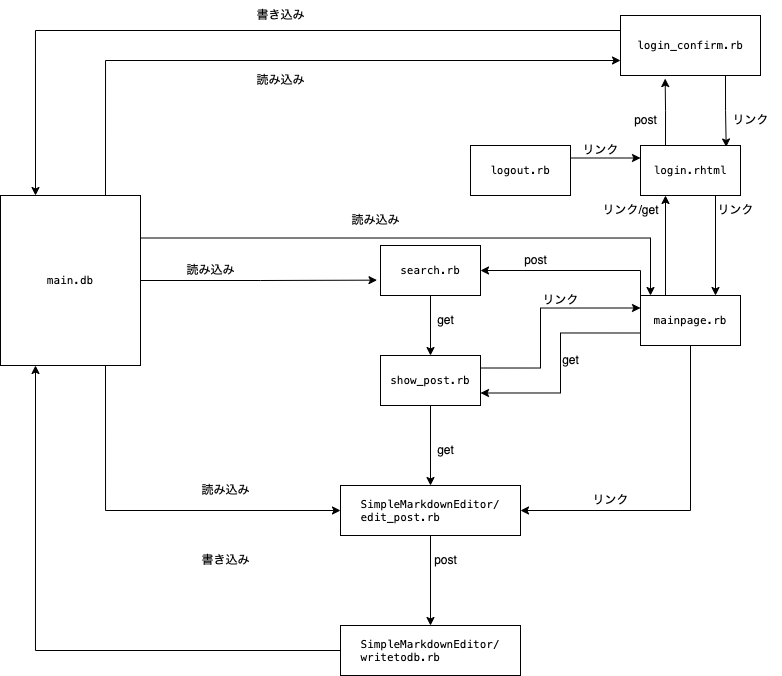

The diagram above was exported from draw.io. Its source (the exported page's mxGraphModel, read from the mxfile embedded in the PNG):
<mxGraphModel dx="912" dy="785" grid="1" gridSize="10" guides="1" tooltips="1" connect="1" arrows="1" fold="1" page="1" pageScale="1" pageWidth="1600" pageHeight="1200" math="0" shadow="0">
  <root>
    <mxCell id="0" />
    <mxCell id="1" parent="0" />
    <mxCell id="2" style="edgeStyle=orthogonalEdgeStyle;rounded=0;orthogonalLoop=1;jettySize=auto;html=1;exitX=0.75;exitY=1;exitDx=0;exitDy=0;entryX=0.857;entryY=0.029;entryDx=0;entryDy=0;entryPerimeter=0;" edge="1" source="4" target="23" parent="1">
      <mxGeometry relative="1" as="geometry" />
    </mxCell>
    <mxCell id="3" style="edgeStyle=orthogonalEdgeStyle;rounded=0;orthogonalLoop=1;jettySize=auto;html=1;exitX=0;exitY=0.25;exitDx=0;exitDy=0;entryX=0.25;entryY=0;entryDx=0;entryDy=0;" edge="1" source="4" target="28" parent="1">
      <mxGeometry relative="1" as="geometry" />
    </mxCell>
    <mxCell id="4" value="&lt;p style=&quot;margin: 0px; font-variant-numeric: normal; font-variant-east-asian: normal; font-stretch: normal; font-size: 11px; line-height: normal; font-family: Menlo; text-align: start;&quot; class=&quot;p1&quot;&gt;&lt;span style=&quot;font-variant-ligatures: no-common-ligatures;&quot; class=&quot;s1&quot;&gt;login_confirm.rb&lt;/span&gt;&lt;/p&gt;" style="rounded=0;whiteSpace=wrap;html=1;" vertex="1" parent="1">
      <mxGeometry x="790" y="180" width="140" height="60" as="geometry" />
    </mxCell>
    <mxCell id="5" style="edgeStyle=orthogonalEdgeStyle;rounded=0;orthogonalLoop=1;jettySize=auto;html=1;exitX=0.25;exitY=0;exitDx=0;exitDy=0;entryX=0.25;entryY=1;entryDx=0;entryDy=0;" edge="1" source="9" target="23" parent="1">
      <mxGeometry relative="1" as="geometry" />
    </mxCell>
    <mxCell id="6" style="edgeStyle=orthogonalEdgeStyle;rounded=0;orthogonalLoop=1;jettySize=auto;html=1;exitX=0;exitY=0;exitDx=0;exitDy=0;entryX=1;entryY=0.5;entryDx=0;entryDy=0;" edge="1" source="9" target="18" parent="1">
      <mxGeometry relative="1" as="geometry" />
    </mxCell>
    <mxCell id="7" style="edgeStyle=orthogonalEdgeStyle;rounded=0;orthogonalLoop=1;jettySize=auto;html=1;exitX=0;exitY=0.75;exitDx=0;exitDy=0;entryX=1;entryY=0.75;entryDx=0;entryDy=0;" edge="1" source="9" target="16" parent="1">
      <mxGeometry relative="1" as="geometry" />
    </mxCell>
    <mxCell id="8" style="edgeStyle=orthogonalEdgeStyle;rounded=0;orthogonalLoop=1;jettySize=auto;html=1;exitX=0.5;exitY=1;exitDx=0;exitDy=0;entryX=1;entryY=0.5;entryDx=0;entryDy=0;" edge="1" source="9" target="11" parent="1">
      <mxGeometry relative="1" as="geometry" />
    </mxCell>
    <mxCell id="9" value="&lt;p style=&quot;margin: 0px; font-variant-numeric: normal; font-variant-east-asian: normal; font-stretch: normal; font-size: 11px; line-height: normal; font-family: Menlo; text-align: start;&quot; class=&quot;p1&quot;&gt;&lt;span style=&quot;font-variant-ligatures: no-common-ligatures;&quot; class=&quot;s1&quot;&gt;mainpage.rb&lt;/span&gt;&lt;/p&gt;" style="rounded=0;whiteSpace=wrap;html=1;" vertex="1" parent="1">
      <mxGeometry x="810" y="460" width="100" height="50" as="geometry" />
    </mxCell>
    <mxCell id="10" style="edgeStyle=orthogonalEdgeStyle;rounded=0;orthogonalLoop=1;jettySize=auto;html=1;exitX=0.5;exitY=1;exitDx=0;exitDy=0;entryX=0.5;entryY=0;entryDx=0;entryDy=0;" edge="1" source="11" target="13" parent="1">
      <mxGeometry relative="1" as="geometry" />
    </mxCell>
    <mxCell id="11" value="&lt;p style=&quot;margin: 0px; font-variant-numeric: normal; font-variant-east-asian: normal; font-stretch: normal; font-size: 11px; line-height: normal; font-family: Menlo; text-align: start;&quot; class=&quot;p1&quot;&gt;&lt;span style=&quot;font-variant-ligatures: no-common-ligatures;&quot; class=&quot;s1&quot;&gt;SimpleMarkdownEditor/&lt;/span&gt;&lt;/p&gt;&lt;p style=&quot;margin: 0px; font-variant-numeric: normal; font-variant-east-asian: normal; font-stretch: normal; font-size: 11px; line-height: normal; font-family: Menlo; text-align: start;&quot; class=&quot;p1&quot;&gt;&lt;span style=&quot;font-variant-ligatures: no-common-ligatures;&quot; class=&quot;s1&quot;&gt;&lt;/span&gt;&lt;/p&gt;&lt;p style=&quot;margin: 0px; font-variant-numeric: normal; font-variant-east-asian: normal; font-stretch: normal; font-size: 11px; line-height: normal; font-family: Menlo; text-align: start;&quot; class=&quot;p1&quot;&gt;&lt;span style=&quot;font-variant-ligatures: no-common-ligatures;&quot; class=&quot;s1&quot;&gt;edit_post.rb&lt;/span&gt;&lt;/p&gt;" style="rounded=0;whiteSpace=wrap;html=1;" vertex="1" parent="1">
      <mxGeometry x="510" y="650" width="180" height="50" as="geometry" />
    </mxCell>
    <mxCell id="12" style="edgeStyle=orthogonalEdgeStyle;rounded=0;orthogonalLoop=1;jettySize=auto;html=1;exitX=0;exitY=0.5;exitDx=0;exitDy=0;entryX=0.25;entryY=1;entryDx=0;entryDy=0;" edge="1" source="13" target="28" parent="1">
      <mxGeometry relative="1" as="geometry" />
    </mxCell>
    <mxCell id="13" value="&lt;p style=&quot;margin: 0px; font-variant-numeric: normal; font-variant-east-asian: normal; font-stretch: normal; font-size: 11px; line-height: normal; font-family: Menlo; text-align: start;&quot; class=&quot;p1&quot;&gt;&lt;span style=&quot;font-variant-ligatures: no-common-ligatures;&quot; class=&quot;s1&quot;&gt;SimpleMarkdownEditor/&lt;/span&gt;&lt;/p&gt;&lt;p style=&quot;margin: 0px; font-variant-numeric: normal; font-variant-east-asian: normal; font-stretch: normal; font-size: 11px; line-height: normal; font-family: Menlo; text-align: start;&quot; class=&quot;p1&quot;&gt;&lt;span style=&quot;font-variant-ligatures: no-common-ligatures;&quot; class=&quot;s1&quot;&gt;&lt;/span&gt;&lt;/p&gt;&lt;p style=&quot;margin: 0px; font-variant-numeric: normal; font-variant-east-asian: normal; font-stretch: normal; font-size: 11px; line-height: normal; font-family: Menlo; text-align: start;&quot; class=&quot;p1&quot;&gt;&lt;span style=&quot;font-variant-ligatures: no-common-ligatures;&quot; class=&quot;s1&quot;&gt;&lt;span style=&quot;background-color: initial;&quot;&gt;writetodb&lt;/span&gt;.rb&lt;/span&gt;&lt;/p&gt;" style="rounded=0;whiteSpace=wrap;html=1;" vertex="1" parent="1">
      <mxGeometry x="510" y="790" width="180" height="50" as="geometry" />
    </mxCell>
    <mxCell id="14" style="edgeStyle=orthogonalEdgeStyle;rounded=0;orthogonalLoop=1;jettySize=auto;html=1;exitX=1;exitY=0.25;exitDx=0;exitDy=0;entryX=0;entryY=0.25;entryDx=0;entryDy=0;" edge="1" source="16" target="9" parent="1">
      <mxGeometry relative="1" as="geometry">
        <Array as="points">
          <mxPoint x="710" y="533" />
          <mxPoint x="710" y="473" />
        </Array>
      </mxGeometry>
    </mxCell>
    <mxCell id="15" style="edgeStyle=orthogonalEdgeStyle;rounded=0;orthogonalLoop=1;jettySize=auto;html=1;exitX=0.5;exitY=1;exitDx=0;exitDy=0;" edge="1" source="16" target="11" parent="1">
      <mxGeometry relative="1" as="geometry" />
    </mxCell>
    <mxCell id="16" value="&lt;p style=&quot;margin: 0px; font-variant-numeric: normal; font-variant-east-asian: normal; font-stretch: normal; font-size: 11px; line-height: normal; font-family: Menlo; text-align: start;&quot; class=&quot;p1&quot;&gt;&lt;span style=&quot;font-variant-ligatures: no-common-ligatures;&quot; class=&quot;s1&quot;&gt;show_post.rb&lt;/span&gt;&lt;/p&gt;" style="rounded=0;whiteSpace=wrap;html=1;" vertex="1" parent="1">
      <mxGeometry x="550" y="520" width="100" height="50" as="geometry" />
    </mxCell>
    <mxCell id="17" style="edgeStyle=orthogonalEdgeStyle;rounded=0;orthogonalLoop=1;jettySize=auto;html=1;exitX=0.5;exitY=1;exitDx=0;exitDy=0;entryX=0.5;entryY=0;entryDx=0;entryDy=0;" edge="1" source="18" target="16" parent="1">
      <mxGeometry relative="1" as="geometry" />
    </mxCell>
    <mxCell id="18" value="&lt;p style=&quot;margin: 0px; font-variant-numeric: normal; font-variant-east-asian: normal; font-stretch: normal; font-size: 11px; line-height: normal; font-family: Menlo; text-align: start;&quot; class=&quot;p1&quot;&gt;&lt;span style=&quot;font-variant-ligatures: no-common-ligatures;&quot; class=&quot;s1&quot;&gt;search.rb&lt;/span&gt;&lt;/p&gt;" style="rounded=0;whiteSpace=wrap;html=1;" vertex="1" parent="1">
      <mxGeometry x="550" y="410" width="100" height="50" as="geometry" />
    </mxCell>
    <mxCell id="19" style="edgeStyle=orthogonalEdgeStyle;rounded=0;orthogonalLoop=1;jettySize=auto;html=1;exitX=1;exitY=0.25;exitDx=0;exitDy=0;entryX=0;entryY=0.25;entryDx=0;entryDy=0;" edge="1" source="20" target="23" parent="1">
      <mxGeometry relative="1" as="geometry" />
    </mxCell>
    <mxCell id="20" value="&lt;p style=&quot;margin: 0px; font-variant-numeric: normal; font-variant-east-asian: normal; font-stretch: normal; font-size: 11px; line-height: normal; font-family: Menlo; text-align: start;&quot; class=&quot;p1&quot;&gt;&lt;span style=&quot;font-variant-ligatures: no-common-ligatures;&quot; class=&quot;s1&quot;&gt;logout.rb&lt;/span&gt;&lt;/p&gt;" style="rounded=0;whiteSpace=wrap;html=1;" vertex="1" parent="1">
      <mxGeometry x="640" y="310" width="100" height="50" as="geometry" />
    </mxCell>
    <mxCell id="21" style="edgeStyle=orthogonalEdgeStyle;rounded=0;orthogonalLoop=1;jettySize=auto;html=1;exitX=0.75;exitY=1;exitDx=0;exitDy=0;entryX=0.75;entryY=0;entryDx=0;entryDy=0;" edge="1" source="23" target="9" parent="1">
      <mxGeometry relative="1" as="geometry" />
    </mxCell>
    <mxCell id="22" style="edgeStyle=orthogonalEdgeStyle;rounded=0;orthogonalLoop=1;jettySize=auto;html=1;exitX=0.25;exitY=0;exitDx=0;exitDy=0;entryX=0.319;entryY=1.051;entryDx=0;entryDy=0;entryPerimeter=0;" edge="1" source="23" target="4" parent="1">
      <mxGeometry relative="1" as="geometry" />
    </mxCell>
    <mxCell id="23" value="&lt;p style=&quot;margin: 0px; font-variant-numeric: normal; font-variant-east-asian: normal; font-stretch: normal; font-size: 11px; line-height: normal; font-family: Menlo; text-align: start;&quot; class=&quot;p1&quot;&gt;&lt;span style=&quot;font-variant-ligatures: no-common-ligatures;&quot; class=&quot;s1&quot;&gt;login.rhtml&lt;/span&gt;&lt;/p&gt;" style="rounded=0;whiteSpace=wrap;html=1;" vertex="1" parent="1">
      <mxGeometry x="810" y="310" width="100" height="50" as="geometry" />
    </mxCell>
    <mxCell id="24" style="edgeStyle=orthogonalEdgeStyle;rounded=0;orthogonalLoop=1;jettySize=auto;html=1;exitX=0.75;exitY=0;exitDx=0;exitDy=0;entryX=0;entryY=0.75;entryDx=0;entryDy=0;" edge="1" source="28" target="4" parent="1">
      <mxGeometry relative="1" as="geometry" />
    </mxCell>
    <mxCell id="25" style="edgeStyle=orthogonalEdgeStyle;rounded=0;orthogonalLoop=1;jettySize=auto;html=1;exitX=0.75;exitY=1;exitDx=0;exitDy=0;entryX=0;entryY=0.5;entryDx=0;entryDy=0;" edge="1" source="28" target="11" parent="1">
      <mxGeometry relative="1" as="geometry" />
    </mxCell>
    <mxCell id="26" style="edgeStyle=orthogonalEdgeStyle;rounded=0;orthogonalLoop=1;jettySize=auto;html=1;exitX=1;exitY=0.5;exitDx=0;exitDy=0;entryX=-0.035;entryY=0.693;entryDx=0;entryDy=0;entryPerimeter=0;" edge="1" source="28" target="18" parent="1">
      <mxGeometry relative="1" as="geometry" />
    </mxCell>
    <mxCell id="27" style="edgeStyle=orthogonalEdgeStyle;rounded=0;orthogonalLoop=1;jettySize=auto;html=1;exitX=1;exitY=0.25;exitDx=0;exitDy=0;entryX=0.1;entryY=0;entryDx=0;entryDy=0;entryPerimeter=0;" edge="1" source="28" target="9" parent="1">
      <mxGeometry relative="1" as="geometry" />
    </mxCell>
    <mxCell id="28" value="&lt;p style=&quot;margin: 0px; font-variant-numeric: normal; font-variant-east-asian: normal; font-stretch: normal; font-size: 11px; line-height: normal; font-family: Menlo; text-align: start;&quot; class=&quot;p1&quot;&gt;&lt;span style=&quot;font-variant-ligatures: no-common-ligatures;&quot; class=&quot;s1&quot;&gt;main.db&lt;/span&gt;&lt;/p&gt;" style="rounded=0;whiteSpace=wrap;html=1;" vertex="1" parent="1">
      <mxGeometry x="170" y="360" width="140" height="170" as="geometry" />
    </mxCell>
    <mxCell id="29" value="書き込み" style="text;html=1;align=center;verticalAlign=middle;resizable=0;points=[];autosize=1;strokeColor=none;fillColor=none;" vertex="1" parent="1">
      <mxGeometry x="415" y="165" width="70" height="30" as="geometry" />
    </mxCell>
    <mxCell id="30" value="読み込み" style="text;html=1;align=center;verticalAlign=middle;resizable=0;points=[];autosize=1;strokeColor=none;fillColor=none;" vertex="1" parent="1">
      <mxGeometry x="415" y="230" width="70" height="30" as="geometry" />
    </mxCell>
    <mxCell id="31" value="リンク" style="text;html=1;align=center;verticalAlign=middle;resizable=0;points=[];autosize=1;strokeColor=none;fillColor=none;" vertex="1" parent="1">
      <mxGeometry x="740" y="300" width="60" height="30" as="geometry" />
    </mxCell>
    <mxCell id="32" value="リンク" style="text;html=1;align=center;verticalAlign=middle;resizable=0;points=[];autosize=1;strokeColor=none;fillColor=none;" vertex="1" parent="1">
      <mxGeometry x="890" y="270" width="60" height="30" as="geometry" />
    </mxCell>
    <mxCell id="33" value="post" style="text;html=1;align=center;verticalAlign=middle;resizable=0;points=[];autosize=1;strokeColor=none;fillColor=none;" vertex="1" parent="1">
      <mxGeometry x="790" y="270" width="50" height="30" as="geometry" />
    </mxCell>
    <mxCell id="34" value="リンク/get" style="text;html=1;align=center;verticalAlign=middle;resizable=0;points=[];autosize=1;strokeColor=none;fillColor=none;" vertex="1" parent="1">
      <mxGeometry x="760" y="360" width="80" height="30" as="geometry" />
    </mxCell>
    <mxCell id="35" value="リンク" style="text;html=1;align=center;verticalAlign=middle;resizable=0;points=[];autosize=1;strokeColor=none;fillColor=none;" vertex="1" parent="1">
      <mxGeometry x="875" y="360" width="60" height="30" as="geometry" />
    </mxCell>
    <mxCell id="36" value="読み込み" style="text;html=1;align=center;verticalAlign=middle;resizable=0;points=[];autosize=1;strokeColor=none;fillColor=none;" vertex="1" parent="1">
      <mxGeometry x="360" y="640" width="70" height="30" as="geometry" />
    </mxCell>
    <mxCell id="37" value="読み込み" style="text;html=1;align=center;verticalAlign=middle;resizable=0;points=[];autosize=1;strokeColor=none;fillColor=none;" vertex="1" parent="1">
      <mxGeometry x="345" y="420" width="70" height="30" as="geometry" />
    </mxCell>
    <mxCell id="38" value="書き込み" style="text;html=1;align=center;verticalAlign=middle;resizable=0;points=[];autosize=1;strokeColor=none;fillColor=none;" vertex="1" parent="1">
      <mxGeometry x="360" y="710" width="70" height="30" as="geometry" />
    </mxCell>
    <mxCell id="39" value="読み込み" style="text;html=1;align=center;verticalAlign=middle;resizable=0;points=[];autosize=1;strokeColor=none;fillColor=none;" vertex="1" parent="1">
      <mxGeometry x="510" y="370" width="70" height="30" as="geometry" />
    </mxCell>
    <mxCell id="40" value="post" style="text;html=1;align=center;verticalAlign=middle;resizable=0;points=[];autosize=1;strokeColor=none;fillColor=none;" vertex="1" parent="1">
      <mxGeometry x="590" y="710" width="50" height="30" as="geometry" />
    </mxCell>
    <mxCell id="41" value="get" style="text;html=1;align=center;verticalAlign=middle;resizable=0;points=[];autosize=1;strokeColor=none;fillColor=none;" vertex="1" parent="1">
      <mxGeometry x="595" y="600" width="40" height="30" as="geometry" />
    </mxCell>
    <mxCell id="42" value="get" style="text;html=1;align=center;verticalAlign=middle;resizable=0;points=[];autosize=1;strokeColor=none;fillColor=none;" vertex="1" parent="1">
      <mxGeometry x="595" y="470" width="40" height="30" as="geometry" />
    </mxCell>
    <mxCell id="43" value="get" style="text;html=1;align=center;verticalAlign=middle;resizable=0;points=[];autosize=1;strokeColor=none;fillColor=none;" vertex="1" parent="1">
      <mxGeometry x="720" y="510" width="40" height="30" as="geometry" />
    </mxCell>
    <mxCell id="44" value="リンク" style="text;html=1;align=center;verticalAlign=middle;resizable=0;points=[];autosize=1;strokeColor=none;fillColor=none;" vertex="1" parent="1">
      <mxGeometry x="700" y="450" width="60" height="30" as="geometry" />
    </mxCell>
    <mxCell id="45" value="post" style="text;html=1;align=center;verticalAlign=middle;resizable=0;points=[];autosize=1;strokeColor=none;fillColor=none;" vertex="1" parent="1">
      <mxGeometry x="680" y="410" width="50" height="30" as="geometry" />
    </mxCell>
    <mxCell id="46" value="リンク" style="text;html=1;align=center;verticalAlign=middle;resizable=0;points=[];autosize=1;strokeColor=none;fillColor=none;" vertex="1" parent="1">
      <mxGeometry x="750" y="650" width="60" height="30" as="geometry" />
    </mxCell>
  </root>
</mxGraphModel>